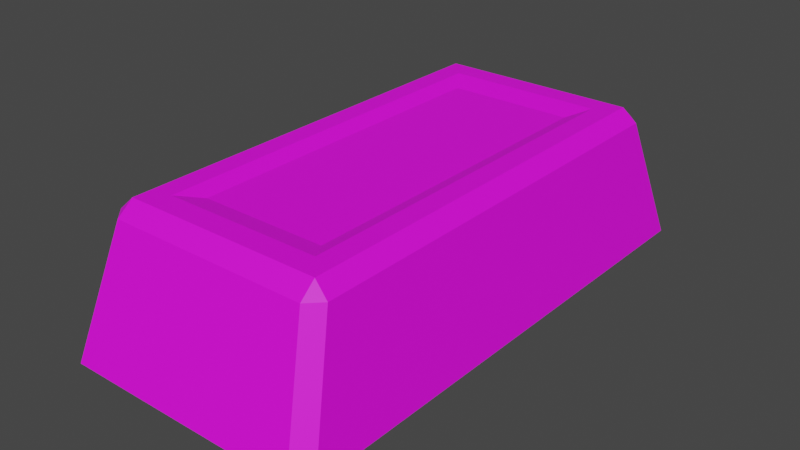 # Source: Ironbar.blend  (saved by Blender 2.91.10; exported with 4.5.12 LTS)
import bpy
from mathutils import Matrix  # noqa: F401  (used for matrix-valued properties, if any)

bpy.ops.wm.read_factory_settings(use_empty=True)
scene = bpy.context.scene
scene.name = 'Scene'

# ---- collections
col_collection = bpy.data.collections.new('Collection'); scene.collection.children.link(col_collection)

# ---- images (referenced by path relative to the original .blend; pixels are not part of the script)
import os
ASSET_DIR = os.environ.get("B2B_ASSET_DIR", "")  # directory of the original .blend (textures are referenced by path, not embedded)
HERE = os.path.dirname(os.path.abspath(__file__))  # packed textures are extracted next to this script under _unpacked/

def load_image(name, relpath, width, height, colorspace="sRGB"):
    """Load a texture the original file referenced (path relative to the .blend, or extracted next to this script)."""
    p = next((c for c in (os.path.join(HERE, relpath), os.path.join(ASSET_DIR, relpath)) if relpath and os.path.exists(c)), "")
    if p:
        img = bpy.data.images.load(p, check_existing=True)
        img.name = name
    else:  # same state as the original file: an image datablock whose file is absent (Cycles renders it pink)
        img = bpy.data.images.new(name, width, height)
        img.source = "FILE"
        img.filepath = "//" + (relpath or name)
    img.colorspace_settings.name = colorspace
    return img
img_color2_png_027 = load_image('Color2.png.027', 'Color2.png', 1024, 1024, 'sRGB')

# ---- materials (node trees are filled in below, after node groups)
mat_material_028 = bpy.data.materials.new('Material.028')
mat_material_028.use_transparent_shadow = False

# ---- material node trees
mat_material_028.use_nodes = True; mat_material_028.node_tree.nodes.clear()
_N = mat_material_028.node_tree.nodes; _L = mat_material_028.node_tree.links
n0 = _N.new('ShaderNodeBsdfPrincipled'); n0.name = 'Principled BSDF'; n0.location = (10, 300)
n0.distribution = 'GGX'
n0.subsurface_method = 'BURLEY'
n0.inputs[2].default_value = 0.6
n0.inputs[3].default_value = 1.45
n0.inputs[27].default_value = (0.0, 0.0, 0.0, 1.0)
n0.inputs[28].default_value = 1.0
n1 = _N.new('ShaderNodeOutputMaterial'); n1.name = 'Material Output'; n1.location = (300, 300)
n2 = _N.new('ShaderNodeTexImage'); n2.name = 'Image Texture'; n2.location = (-280, 280)
n2.image = img_color2_png_027
_L.new(n0.outputs[0], n1.inputs[0])
_L.new(n2.outputs[0], n0.inputs[0])
n1.is_active_output = True

# ---- world
world_world = bpy.data.worlds.new('World'); scene.world = world_world
world_world.use_nodes = True; world_world.node_tree.nodes.clear()
_N = world_world.node_tree.nodes; _L = world_world.node_tree.links
n0 = _N.new('ShaderNodeOutputWorld'); n0.name = 'World Output'; n0.location = (300, 300)
n1 = _N.new('ShaderNodeBackground'); n1.name = 'Background'; n1.location = (10, 300)
n1.inputs[0].default_value = (0.05088, 0.05088, 0.05088, 1.0)
_L.new(n1.outputs[0], n0.inputs[0])
n0.is_active_output = True
world_world.color = (0.05088, 0.05088, 0.05088)
world_world.use_sun_shadow = False
world_world.sun_shadow_jitter_overblur = 0.0

# ---- meshes
me_cube_005 = bpy.data.meshes.new('Cube.005')
me_cube_005.from_pydata([(-0.0525, -0.126, 0.1), (-0.0525, 0.126, 0.1), (0.0525, 0.126, 0.1), (0.0525, -0.126, 0.1), (-0.042, -0.1109, 0.096), (-0.042, 0.1109, 0.096), (0.042, 0.1109, 0.096), (0.042, -0.1109, 0.096), (-0.08013, -0.17, 0.0), (-0.07938, -0.1782, 0.008821), (-0.08912, -0.1684, 0.008895), (-0.06672, -0.1513, 0.09118), (-0.06638, -0.1408, 0.1), (-0.07567, -0.1423, 0.09111), (-0.08013, 0.17, 0.0), (-0.08912, 0.1684, 0.008895), (-0.07938, 0.1782, 0.008821), (-0.06638, 0.1408, 0.1), (-0.06672, 0.1513, 0.09118), (-0.07567, 0.1423, 0.09111), (0.08013, -0.17, 0.0), (0.08912, -0.1684, 0.008895), (0.07938, -0.1782, 0.008821), (0.06638, -0.1408, 0.1), (0.06672, -0.1513, 0.09118), (0.07567, -0.1423, 0.09111), (0.08013, 0.17, 0.0), (0.07938, 0.1782, 0.008821), (0.08912, 0.1684, 0.008895), (0.06638, 0.1408, 0.1), (0.07567, 0.1423, 0.09111), (0.06672, 0.1513, 0.09118)], [], [(22, 24, 11, 9), (29, 17, 1, 2), (23, 29, 2, 3), (17, 12, 0, 1), (10, 13, 19, 15), (12, 23, 3, 0), (0, 3, 7, 4), (16, 18, 31, 27), (28, 30, 25, 21), (6, 5, 4, 7), (2, 1, 5, 6), (3, 2, 6, 7), (1, 0, 4, 5), (8, 9, 10), (11, 12, 13), (14, 15, 16), (17, 18, 19), (20, 21, 22), (23, 24, 25), (26, 27, 28), (29, 30, 31), (14, 8, 10, 15), (9, 11, 13, 10), (12, 17, 19, 13), (18, 16, 15, 19), (26, 14, 16, 27), (17, 29, 31, 18), (30, 28, 27, 31), (20, 26, 28, 21), (29, 23, 25, 30), (24, 22, 21, 25), (8, 20, 22, 9), (23, 12, 11, 24), (14, 26, 20, 8)])
_uv = me_cube_005.uv_layers.new(name='UVMap')
_uv.uv.foreach_set('vector', [0.3629, 0.6635, 0.3636, 0.6635, 0.3636, 0.6642, 0.3629, 0.6642, 0.3637, 0.6626, 0.3637, 0.6618, 0.3637, 0.6618, 0.3637, 0.6626, 0.3637, 0.6634, 0.3637, 0.6626, 0.3637, 0.6626, 0.3637, 0.6634, 0.3637, 0.6618, 0.3637, 0.6609, 0.3637, 0.6609, 0.3637, 0.6618, 0.3629, 0.6609, 0.3636, 0.6609, 0.3636, 0.6617, 0.3629, 0.6617, 0.3637, 0.6643, 0.3637, 0.6634, 0.3637, 0.6634, 0.3637, 0.6643, 0.3637, 0.6643, 0.3637, 0.6634, 0.3637, 0.6634, 0.3637, 0.6643, 0.3629, 0.6618, 0.3636, 0.6618, 0.3636, 0.6625, 0.3629, 0.6625, 0.3629, 0.6626, 0.3636, 0.6626, 0.3636, 0.6634, 0.3629, 0.6634, 0.3637, 0.6626, 0.3645, 0.6626, 0.3645, 0.6634, 0.3637, 0.6634, 0.3637, 0.6626, 0.3637, 0.6618, 0.3637, 0.6618, 0.3637, 0.6626, 0.3637, 0.6634, 0.3637, 0.6626, 0.3637, 0.6626, 0.3637, 0.6634, 0.3637, 0.6618, 0.3637, 0.6609, 0.3637, 0.6609, 0.3637, 0.6618, 0.362, 0.6634, 0.362, 0.6634, 0.362, 0.6634, 0.3636, 0.6642, 0.3637, 0.6642, 0.3636, 0.6643, 0.362, 0.6626, 0.362, 0.6626, 0.362, 0.6626, 0.3637, 0.6618, 0.3636, 0.6618, 0.3636, 0.6617, 0.3628, 0.6634, 0.3628, 0.6634, 0.3628, 0.6634, 0.3637, 0.6634, 0.3636, 0.6635, 0.3636, 0.6634, 0.3628, 0.6626, 0.3628, 0.6626, 0.3628, 0.6626, 0.3637, 0.6626, 0.3636, 0.6626, 0.3636, 0.6625, 0.362, 0.6626, 0.362, 0.6634, 0.362, 0.6634, 0.362, 0.6626, 0.3629, 0.6609, 0.3636, 0.6609, 0.3636, 0.6609, 0.3629, 0.6609, 0.3637, 0.6609, 0.3637, 0.6618, 0.3636, 0.6617, 0.3636, 0.6609, 0.3636, 0.6618, 0.3629, 0.6618, 0.3629, 0.6617, 0.3636, 0.6617, 0.3628, 0.6626, 0.362, 0.6626, 0.362, 0.6626, 0.3628, 0.6626, 0.3637, 0.6618, 0.3637, 0.6626, 0.3636, 0.6625, 0.3636, 0.6618, 0.3636, 0.6626, 0.3629, 0.6626, 0.3629, 0.6625, 0.3636, 0.6625, 0.3628, 0.6634, 0.3628, 0.6626, 0.3629, 0.6626, 0.3629, 0.6634, 0.3637, 0.6626, 0.3637, 0.6634, 0.3636, 0.6634, 0.3636, 0.6626, 0.3636, 0.6635, 0.3629, 0.6635, 0.3629, 0.6634, 0.3636, 0.6634, 0.362, 0.6634, 0.3628, 0.6634, 0.3628, 0.6634, 0.362, 0.6634, 0.3637, 0.6634, 0.3637, 0.6643, 0.3636, 0.6642, 0.3636, 0.6635, 0.362, 0.6626, 0.3628, 0.6626, 0.3628, 0.6634, 0.362, 0.6634])
me_cube_005.materials.append(mat_material_028)
me_cube_005.use_remesh_fix_poles = True
me_cube_005.use_remesh_preserve_attributes = False
me_cube_005.use_mirror_vertex_groups = False
me_cube_005.update()

# ---- objects
ob_ironbar = bpy.data.objects.new('Ironbar', me_cube_005)

# ---- transforms, parenting, visibility, modifiers, constraints
ob_ironbar.location = (0.0, 0.0, 0.0)
ob_ironbar.lineart.crease_threshold = 0.0

# ---- collection membership
col_collection.objects.link(ob_ironbar)

# ---- scene / render settings (as saved in the file)
scene.frame_start = 1; scene.frame_end = 250; scene.frame_set(1)
scene.render.engine = 'BLENDER_EEVEE_NEXT'
scene.cycles.use_denoising = False
scene.cycles.samples = 128
scene.cycles.sampling_pattern = 'TABULATED_SOBOL'
scene.cycles.use_adaptive_sampling = False
scene.cycles.use_light_tree = False
scene.view_settings.view_transform = 'Filmic'
bpy.context.view_layer.update()

# ---- added for rendering (the .blend has no active camera and no usable light): camera, sun
cam_auto = bpy.data.cameras.new('AutoCamera')
cam_auto.lens = 50.0
cam_auto.sensor_width = 36.0
cam_auto.clip_end = 1000.0
ob_auto_camera = bpy.data.objects.new('AutoCamera', cam_auto)
scene.collection.objects.link(ob_auto_camera)
ob_auto_camera.location = (0.380188, -0.456226, 0.35415)
ob_auto_camera.rotation_euler = (1.09748, -7.21219e-08, 0.694738)
scene.camera = ob_auto_camera
light_auto_sun = bpy.data.lights.new('AutoSun', 'SUN')
light_auto_sun.energy = 3.0
light_auto_sun.angle = 0.0523599
ob_auto_sun = bpy.data.objects.new('AutoSun', light_auto_sun)
scene.collection.objects.link(ob_auto_sun)
ob_auto_sun.rotation_euler = (0.872665, 0.174533, 0.523599)
bpy.context.view_layer.update()
